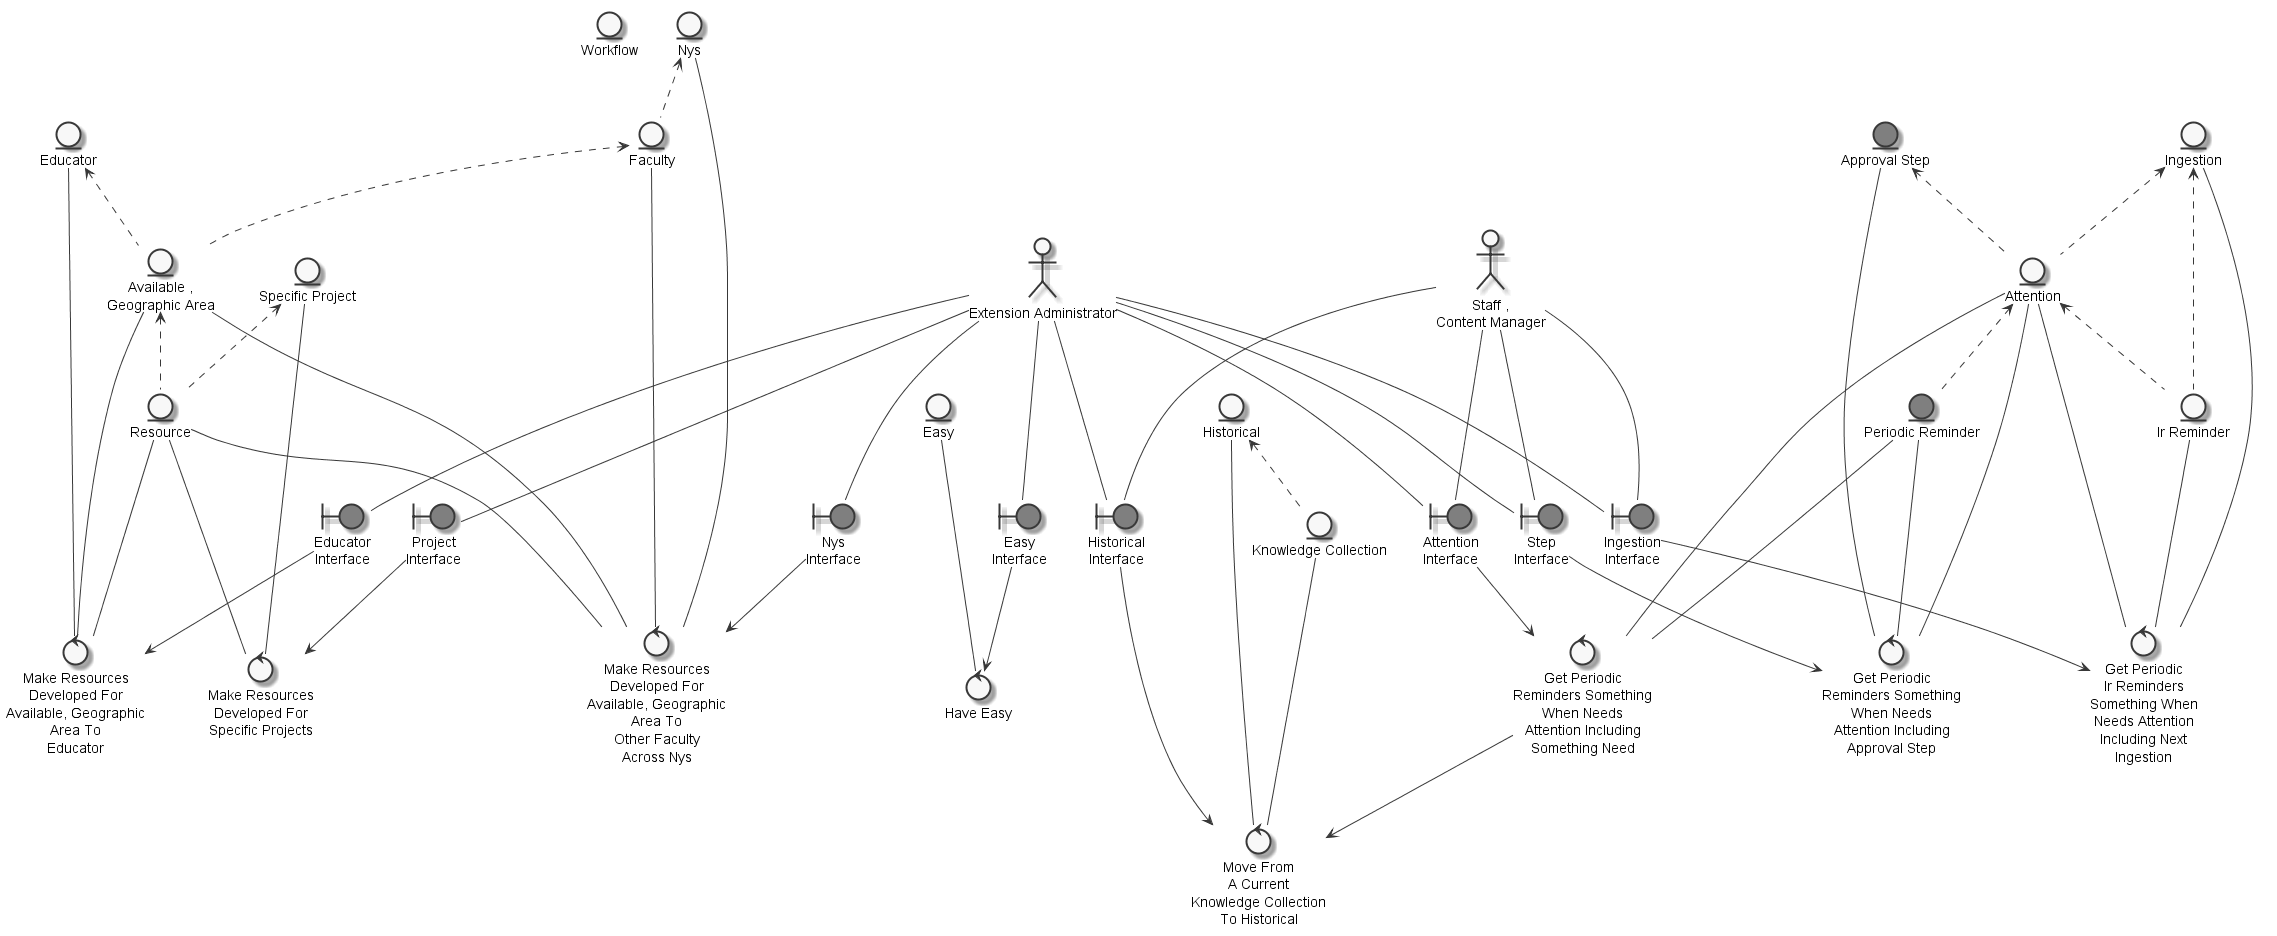

The diagram above was rendered by PlantUML. Its source (embedded in the PNG):
@startuml
	skinparam defaultTextAlignment center
	skinparam monochrome true

	entity "Workflow" as thingworkflow
	entity "Easy" as thingeasy
	entity "Specific Project" as thingspecificproject
	entity "Educator" as thingeducator
	entity "Resource" as thingresource
	entity "Available ,\nGeographic Area" as thingavailablegeographicarea
	entity "Nys" as thingNYS
	entity "Faculty" as thingotherfaculty
	entity "Ingestion" as thingnextingestion
	entity "Approval Step" as thingapprovalstep #grey
	entity "Historical" as thinghistorical
	entity "Attention" as thingattention
	entity "Periodic Reminder" as thingperiodicreminder #grey
	entity "Knowledge Collection" as thingknowledgecollection
	entity "Ir Reminder" as thingirreminder
	actor "Extension Administrator" as actorextensionadministrator
	actor "Staff ,\nContent Manager" as actorstaffcontentmanager
	boundary "Easy\nInterface" as thingeasyinterface #grey
	boundary "Nys\nInterface" as thingnysinterface #grey
	boundary "Project\nInterface" as thingprojectinterface #grey
	boundary "Educator\nInterface" as thingeducatorinterface #grey
	boundary "Step\nInterface" as thingstepinterface #grey
	boundary "Attention\nInterface" as thingattentioninterface #grey
	boundary "Ingestion\nInterface" as thingingestioninterface #grey
	boundary "Historical\nInterface" as thinghistoricalinterface #grey
	control "Have Easy" as controlhaveeasy
	control "Make Resources\nDeveloped For\nAvailable, Geographic\nArea To\nOther Faculty\nAcross Nys" as controlmakeresourceavailablegeographicarea
	control "Make Resources\nDeveloped For\nSpecific Projects" as controlmakeresource
	control "Make Resources\nDeveloped For\nAvailable, Geographic\nArea To\nEducator" as controlmakeresourceavailablegeographicareaeducator
	control "Get Periodic\nReminders Something\nWhen Needs\nAttention Including\nApproval Step" as controlgetperiodicreminderapprovalstep
	control "Get Periodic\nReminders Something\nWhen Needs\nAttention Including\nSomething Need" as controlgetperiodicremindersomething
	control "Get Periodic\nIr Reminders\nSomething When\nNeeds Attention\nIncluding Next\nIngestion" as controlgetperiodicirreminders
	control "Move From\nA Current\nKnowledge Collection\nTo Historical" as controlmovecurrentknowledgecollectionhistorical

	thingspecificproject <.. thingresource
	thingavailablegeographicarea <.. thingresource
	thingotherfaculty <.. thingavailablegeographicarea
	thingeducator <.. thingavailablegeographicarea
	thingNYS <.. thingotherfaculty
	thingnextingestion <.. thingattention
	thingapprovalstep <.. thingattention
	thingattention <.. thingperiodicreminder
	thinghistorical <.. thingknowledgecollection
	thingattention <.. thingirreminder
	thingnextingestion <.. thingirreminder
	actorextensionadministrator --- thingeasyinterface
	actorextensionadministrator --- thingnysinterface
	actorextensionadministrator --- thingprojectinterface
	actorextensionadministrator --- thingeducatorinterface
	actorextensionadministrator --- thingstepinterface
	actorstaffcontentmanager --- thingstepinterface
	actorextensionadministrator --- thingattentioninterface
	actorstaffcontentmanager --- thingattentioninterface
	actorextensionadministrator --- thingingestioninterface
	actorstaffcontentmanager --- thingingestioninterface
	actorextensionadministrator --- thinghistoricalinterface
	actorstaffcontentmanager --- thinghistoricalinterface
	thingeasy --- controlhaveeasy
	thingeasyinterface --> controlhaveeasy
	thingavailablegeographicarea --- controlmakeresourceavailablegeographicarea
	thingotherfaculty --- controlmakeresourceavailablegeographicarea
	thingNYS --- controlmakeresourceavailablegeographicarea
	thingnysinterface --> controlmakeresourceavailablegeographicarea
	thingresource --- controlmakeresourceavailablegeographicarea
	thingresource --- controlmakeresource
	thingspecificproject --- controlmakeresource
	thingprojectinterface --> controlmakeresource
	thingeducator --- controlmakeresourceavailablegeographicareaeducator
	thingeducatorinterface --> controlmakeresourceavailablegeographicareaeducator
	thingavailablegeographicarea --- controlmakeresourceavailablegeographicareaeducator
	thingresource --- controlmakeresourceavailablegeographicareaeducator
	thingperiodicreminder --- controlgetperiodicreminderapprovalstep
	thingapprovalstep --- controlgetperiodicreminderapprovalstep
	thingstepinterface --> controlgetperiodicreminderapprovalstep
	thingattention --- controlgetperiodicreminderapprovalstep
	thingattentioninterface --> controlgetperiodicremindersomething
	thingperiodicreminder --- controlgetperiodicremindersomething
	thingattention --- controlgetperiodicremindersomething
	thingirreminder --- controlgetperiodicirreminders
	thingattention --- controlgetperiodicirreminders
	thingnextingestion --- controlgetperiodicirreminders
	thingingestioninterface --> controlgetperiodicirreminders
	controlgetperiodicremindersomething --> controlmovecurrentknowledgecollectionhistorical
	thingknowledgecollection --- controlmovecurrentknowledgecollectionhistorical
	thinghistorical --- controlmovecurrentknowledgecollectionhistorical
	thinghistoricalinterface --> controlmovecurrentknowledgecollectionhistorical

@enduml